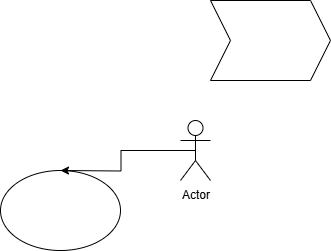

The diagram above was exported from draw.io. Its source (the exported page's mxGraphModel, read from the mxfile embedded in the PNG):
<mxGraphModel dx="786" dy="451" grid="1" gridSize="10" guides="1" tooltips="1" connect="1" arrows="1" fold="1" page="1" pageScale="1" pageWidth="850" pageHeight="1100" math="0" shadow="0">
  <root>
    <mxCell id="0" />
    <mxCell id="1" parent="0" />
    <mxCell id="4fHOq5jN4r4JYQEJ7Kuc-1" value="" style="ellipse;whiteSpace=wrap;html=1;" vertex="1" parent="1">
      <mxGeometry x="210" y="260" width="120" height="80" as="geometry" />
    </mxCell>
    <mxCell id="4fHOq5jN4r4JYQEJ7Kuc-4" style="edgeStyle=orthogonalEdgeStyle;rounded=0;orthogonalLoop=1;jettySize=auto;html=1;exitX=0.5;exitY=0.5;exitDx=0;exitDy=0;exitPerimeter=0;" edge="1" parent="1" source="4fHOq5jN4r4JYQEJ7Kuc-2">
      <mxGeometry relative="1" as="geometry">
        <mxPoint x="270" y="260" as="targetPoint" />
      </mxGeometry>
    </mxCell>
    <mxCell id="4fHOq5jN4r4JYQEJ7Kuc-2" value="Actor" style="shape=umlActor;verticalLabelPosition=bottom;verticalAlign=top;html=1;outlineConnect=0;" vertex="1" parent="1">
      <mxGeometry x="390" y="210" width="30" height="60" as="geometry" />
    </mxCell>
    <mxCell id="4fHOq5jN4r4JYQEJ7Kuc-3" value="" style="shape=step;perimeter=stepPerimeter;whiteSpace=wrap;html=1;fixedSize=1;" vertex="1" parent="1">
      <mxGeometry x="420" y="90" width="120" height="80" as="geometry" />
    </mxCell>
  </root>
</mxGraphModel>